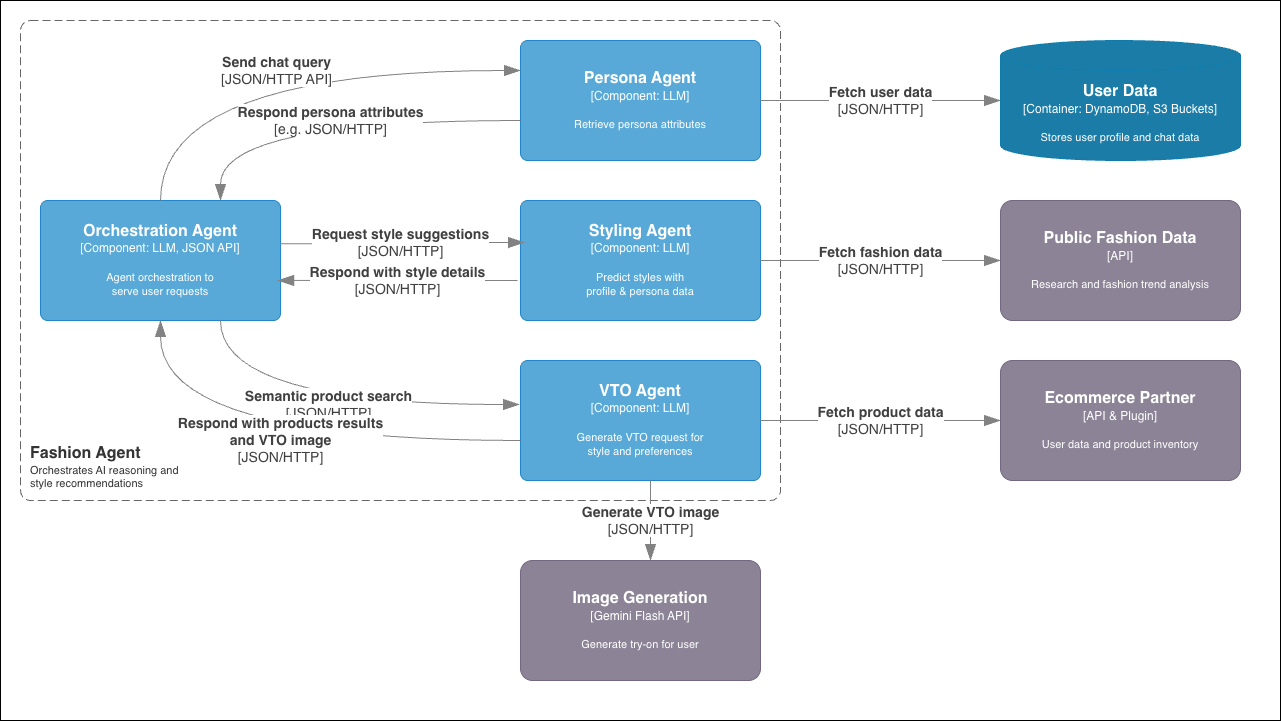

The diagram above was exported from draw.io. Its source (the exported page's mxGraphModel, read from the mxfile embedded in the PNG):
<mxGraphModel dx="2781" dy="1410" grid="1" gridSize="10" guides="1" tooltips="1" connect="1" arrows="1" fold="1" page="1" pageScale="1" pageWidth="827" pageHeight="1169" math="0" shadow="0">
  <root>
    <mxCell id="0" />
    <mxCell id="1" parent="0" />
    <mxCell id="2" parent="1" style="rounded=0;whiteSpace=wrap;html=1;fillColor=#FFFFFF;" value="" vertex="1">
      <mxGeometry height="720" width="1280" x="-80" y="1280" as="geometry" />
    </mxCell>
    <object placeholders="1" c4Name="Fashion Agent" c4Type="ContainerScopeBoundary" c4Application="Orchestrates AI reasoning and &#10;style recommendations" label="&lt;font style=&quot;font-size: 16px&quot;&gt;&lt;b&gt;&lt;div style=&quot;text-align: left&quot;&gt;%c4Name%&lt;/div&gt;&lt;/b&gt;&lt;/font&gt;&lt;div style=&quot;text-align: left&quot;&gt;%c4Application%&lt;/div&gt;" id="3">
      <mxCell parent="1" style="rounded=1;fontSize=11;whiteSpace=wrap;html=1;dashed=1;arcSize=20;fillColor=#FFFFFF;strokeColor=#666666;fontColor=#333333;labelBackgroundColor=none;align=left;verticalAlign=bottom;labelBorderColor=none;spacingTop=0;spacing=10;dashPattern=8 4;metaEdit=1;rotatable=0;perimeter=rectanglePerimeter;noLabel=0;labelPadding=0;allowArrows=0;connectable=0;expand=0;recursiveResize=0;editable=1;pointerEvents=0;absoluteArcSize=1;points=[[0.25,0,0],[0.5,0,0],[0.75,0,0],[1,0.25,0],[1,0.5,0],[1,0.75,0],[0.75,1,0],[0.5,1,0],[0.25,1,0],[0,0.75,0],[0,0.5,0],[0,0.25,0]];" vertex="1">
        <mxGeometry height="480" width="760" x="-60" y="1300" as="geometry" />
      </mxCell>
    </object>
    <object placeholders="1" c4Name="Orchestration Agent" c4Type="Component" c4Technology="LLM, JSON API" c4Description="Agent orchestration to &#10;serve user requests" label="&lt;font style=&quot;font-size: 16px&quot;&gt;&lt;b&gt;%c4Name%&lt;/b&gt;&lt;/font&gt;&lt;div&gt;[%c4Type%: %c4Technology%]&lt;/div&gt;&lt;br&gt;&lt;div&gt;&lt;font style=&quot;font-size: 11px&quot;&gt;%c4Description%&lt;/font&gt;&lt;/div&gt;" id="4">
      <mxCell parent="1" style="rounded=1;whiteSpace=wrap;html=1;labelBackgroundColor=none;fillColor=#58A9D7;fontColor=#FFFFFF;align=center;arcSize=6;strokeColor=#2086C9;metaEdit=1;resizable=0;points=[[0.25,0,0],[0.5,0,0],[0.75,0,0],[1,0.25,0],[1,0.5,0],[1,0.75,0],[0.75,1,0],[0.5,1,0],[0.25,1,0],[0,0.75,0],[0,0.5,0],[0,0.25,0]];" vertex="1">
        <mxGeometry height="120" width="240" x="-40" y="1480" as="geometry" />
      </mxCell>
    </object>
    <object placeholders="1" c4Name="Persona Agent" c4Type="Component" c4Technology="LLM" c4Description="Retrieve persona attributes" label="&lt;font style=&quot;font-size: 16px&quot;&gt;&lt;b&gt;%c4Name%&lt;/b&gt;&lt;/font&gt;&lt;div&gt;[%c4Type%: %c4Technology%]&lt;/div&gt;&lt;br&gt;&lt;div&gt;&lt;font style=&quot;font-size: 11px&quot;&gt;%c4Description%&lt;/font&gt;&lt;/div&gt;" id="5">
      <mxCell parent="1" style="rounded=1;whiteSpace=wrap;html=1;labelBackgroundColor=none;fillColor=#58A9D7;fontColor=#FFFFFF;align=center;arcSize=6;strokeColor=#2086C9;metaEdit=1;resizable=0;points=[[0.25,0,0],[0.5,0,0],[0.75,0,0],[1,0.25,0],[1,0.5,0],[1,0.75,0],[0.75,1,0],[0.5,1,0],[0.25,1,0],[0,0.75,0],[0,0.5,0],[0,0.25,0]];" vertex="1">
        <mxGeometry height="120" width="240" x="440" y="1320" as="geometry" />
      </mxCell>
    </object>
    <object placeholders="1" c4Name="Styling Agent" c4Type="Component" c4Technology="LLM" c4Description="Predict styles with &#10;profile &amp; persona data" label="&lt;font style=&quot;font-size: 16px&quot;&gt;&lt;b&gt;%c4Name%&lt;/b&gt;&lt;/font&gt;&lt;div&gt;[%c4Type%: %c4Technology%]&lt;/div&gt;&lt;br&gt;&lt;div&gt;&lt;font style=&quot;font-size: 11px&quot;&gt;%c4Description%&lt;/font&gt;&lt;/div&gt;" id="6">
      <mxCell parent="1" style="rounded=1;whiteSpace=wrap;html=1;labelBackgroundColor=none;fillColor=#58A9D7;fontColor=#FFFFFF;align=center;arcSize=6;strokeColor=#2086C9;metaEdit=1;resizable=0;points=[[0.25,0,0],[0.5,0,0],[0.75,0,0],[1,0.25,0],[1,0.5,0],[1,0.75,0],[0.75,1,0],[0.5,1,0],[0.25,1,0],[0,0.75,0],[0,0.5,0],[0,0.25,0]];" vertex="1">
        <mxGeometry height="120" width="240" x="440" y="1480" as="geometry" />
      </mxCell>
    </object>
    <object placeholders="1" c4Name="VTO Agent" c4Type="Component" c4Technology="LLM" c4Description="Generate VTO request for &#10;style and preferences" label="&lt;font style=&quot;font-size: 16px&quot;&gt;&lt;b&gt;%c4Name%&lt;/b&gt;&lt;/font&gt;&lt;div&gt;[%c4Type%: %c4Technology%]&lt;/div&gt;&lt;br&gt;&lt;div&gt;&lt;font style=&quot;font-size: 11px&quot;&gt;%c4Description%&lt;/font&gt;&lt;/div&gt;" id="7">
      <mxCell parent="1" style="rounded=1;whiteSpace=wrap;html=1;labelBackgroundColor=none;fillColor=#58A9D7;fontColor=#FFFFFF;align=center;arcSize=6;strokeColor=#2086C9;metaEdit=1;resizable=0;points=[[0.25,0,0],[0.5,0,0],[0.75,0,0],[1,0.25,0],[1,0.5,0],[1,0.75,0],[0.75,1,0],[0.5,1,0],[0.25,1,0],[0,0.75,0],[0,0.5,0],[0,0.25,0]];" vertex="1">
        <mxGeometry height="120" width="240" x="440" y="1640" as="geometry" />
      </mxCell>
    </object>
    <object placeholders="1" c4Type="Relationship" c4Technology="JSON/HTTP API" c4Description="Send chat query" label="&lt;div style=&quot;text-align: left&quot;&gt;&lt;div style=&quot;text-align: center&quot;&gt;&lt;b&gt;%c4Description%&lt;/b&gt;&lt;/div&gt;&lt;div style=&quot;text-align: center&quot;&gt;[%c4Technology%]&lt;/div&gt;&lt;/div&gt;" id="8">
      <mxCell edge="1" parent="1" source="4" style="endArrow=blockThin;html=1;fontSize=14;fontColor=#404040;strokeWidth=1;endFill=1;strokeColor=#828282;elbow=vertical;metaEdit=1;endSize=14;startSize=14;jumpStyle=arc;jumpSize=16;rounded=0;edgeStyle=orthogonalEdgeStyle;exitX=0.5;exitY=0;exitDx=0;exitDy=0;exitPerimeter=0;entryX=0;entryY=0.25;entryDx=0;entryDy=0;entryPerimeter=0;curved=1;" target="5">
        <mxGeometry relative="1" width="240" as="geometry">
          <mxPoint x="460" y="1460" as="sourcePoint" />
          <mxPoint x="700" y="1460" as="targetPoint" />
        </mxGeometry>
      </mxCell>
    </object>
    <object placeholders="1" c4Type="Relationship" c4Technology="e.g. JSON/HTTP" c4Description="Respond persona attributes" label="&lt;div style=&quot;text-align: left&quot;&gt;&lt;div style=&quot;text-align: center&quot;&gt;&lt;b&gt;%c4Description%&lt;/b&gt;&lt;/div&gt;&lt;div style=&quot;text-align: center&quot;&gt;[%c4Technology%]&lt;/div&gt;&lt;/div&gt;" id="9">
      <mxCell edge="1" parent="1" style="endArrow=blockThin;html=1;fontSize=14;fontColor=#404040;strokeWidth=1;endFill=1;strokeColor=#828282;elbow=vertical;metaEdit=1;endSize=14;startSize=14;jumpStyle=arc;jumpSize=16;rounded=0;edgeStyle=orthogonalEdgeStyle;curved=1;entryX=0.75;entryY=0;entryDx=0;entryDy=0;entryPerimeter=0;" target="4">
        <mxGeometry relative="1" width="240" as="geometry">
          <mxPoint x="440" y="1400" as="sourcePoint" />
          <mxPoint x="130" y="1480" as="targetPoint" />
        </mxGeometry>
      </mxCell>
    </object>
    <object placeholders="1" c4Type="Relationship" c4Technology="JSON/HTTP" c4Description="Request style suggestions" label="&lt;div style=&quot;text-align: left&quot;&gt;&lt;div style=&quot;text-align: center&quot;&gt;&lt;b&gt;%c4Description%&lt;/b&gt;&lt;/div&gt;&lt;div style=&quot;text-align: center&quot;&gt;[%c4Technology%]&lt;/div&gt;&lt;/div&gt;" id="10">
      <mxCell edge="1" parent="1" source="4" style="endArrow=blockThin;html=1;fontSize=14;fontColor=#404040;strokeWidth=1;endFill=1;strokeColor=#828282;elbow=vertical;metaEdit=1;endSize=14;startSize=14;jumpStyle=arc;jumpSize=16;rounded=0;edgeStyle=orthogonalEdgeStyle;exitX=0.999;exitY=0.361;exitDx=0;exitDy=0;exitPerimeter=0;entryX=0.017;entryY=0.349;entryDx=0;entryDy=0;entryPerimeter=0;" target="6">
        <mxGeometry relative="1" width="240" as="geometry">
          <mxPoint x="460" y="1460" as="sourcePoint" />
          <mxPoint x="700" y="1460" as="targetPoint" />
        </mxGeometry>
      </mxCell>
    </object>
    <object placeholders="1" c4Type="Relationship" c4Technology="JSON/HTTP" c4Description="Respond with style details" label="&lt;div style=&quot;text-align: left&quot;&gt;&lt;div style=&quot;text-align: center&quot;&gt;&lt;b&gt;%c4Description%&lt;/b&gt;&lt;/div&gt;&lt;div style=&quot;text-align: center&quot;&gt;[%c4Technology%]&lt;/div&gt;&lt;/div&gt;" id="11">
      <mxCell edge="1" parent="1" style="endArrow=blockThin;html=1;fontSize=14;fontColor=#404040;strokeWidth=1;endFill=1;strokeColor=#828282;elbow=vertical;metaEdit=1;endSize=14;startSize=14;jumpStyle=arc;jumpSize=16;rounded=0;edgeStyle=orthogonalEdgeStyle;entryX=0.988;entryY=0.666;entryDx=0;entryDy=0;entryPerimeter=0;" target="4">
        <mxGeometry relative="1" width="240" as="geometry">
          <mxPoint x="437" y="1560" as="sourcePoint" />
          <mxPoint x="700" y="1460" as="targetPoint" />
        </mxGeometry>
      </mxCell>
    </object>
    <object placeholders="1" c4Type="Relationship" c4Technology="JSON/HTTP" c4Description="Semantic product search" label="&lt;div style=&quot;text-align: left&quot;&gt;&lt;div style=&quot;text-align: center&quot;&gt;&lt;b&gt;%c4Description%&lt;/b&gt;&lt;/div&gt;&lt;div style=&quot;text-align: center&quot;&gt;[%c4Technology%]&lt;/div&gt;&lt;/div&gt;" id="12">
      <mxCell edge="1" parent="1" source="4" style="endArrow=blockThin;html=1;fontSize=14;fontColor=#404040;strokeWidth=1;endFill=1;strokeColor=#828282;elbow=vertical;metaEdit=1;endSize=14;startSize=14;jumpStyle=arc;jumpSize=16;rounded=0;edgeStyle=orthogonalEdgeStyle;exitX=0.75;exitY=1;exitDx=0;exitDy=0;exitPerimeter=0;curved=1;entryX=-0.004;entryY=0.367;entryDx=0;entryDy=0;entryPerimeter=0;" target="7">
        <mxGeometry relative="1" width="240" as="geometry">
          <mxPoint x="370" y="1590" as="sourcePoint" />
          <mxPoint x="610" y="1590" as="targetPoint" />
        </mxGeometry>
      </mxCell>
    </object>
    <object placeholders="1" c4Type="Relationship" c4Technology="JSON/HTTP" c4Description="Respond with products results&#10;and VTO image" label="&lt;div style=&quot;text-align: left&quot;&gt;&lt;div style=&quot;text-align: center&quot;&gt;&lt;b&gt;%c4Description%&lt;/b&gt;&lt;/div&gt;&lt;div style=&quot;text-align: center&quot;&gt;[%c4Technology%]&lt;/div&gt;&lt;/div&gt;" id="13">
      <mxCell edge="1" parent="1" style="endArrow=blockThin;html=1;fontSize=14;fontColor=#404040;strokeWidth=1;endFill=1;strokeColor=#828282;elbow=vertical;metaEdit=1;endSize=14;startSize=14;jumpStyle=arc;jumpSize=16;rounded=0;edgeStyle=orthogonalEdgeStyle;entryX=0.5;entryY=1;entryDx=0;entryDy=0;entryPerimeter=0;curved=1;" target="4">
        <mxGeometry relative="1" width="240" as="geometry">
          <mxPoint x="440" y="1720" as="sourcePoint" />
          <mxPoint x="440" y="1640" as="targetPoint" />
        </mxGeometry>
      </mxCell>
    </object>
    <object placeholders="1" c4Type="Relationship" c4Technology="JSON/HTTP" c4Description="Fetch user data" label="&lt;div style=&quot;text-align: left&quot;&gt;&lt;div style=&quot;text-align: center&quot;&gt;&lt;b&gt;%c4Description%&lt;/b&gt;&lt;/div&gt;&lt;div style=&quot;text-align: center&quot;&gt;[%c4Technology%]&lt;/div&gt;&lt;/div&gt;" id="14">
      <mxCell edge="1" parent="1" source="5" style="endArrow=blockThin;html=1;fontSize=14;fontColor=#404040;strokeWidth=1;endFill=1;strokeColor=#828282;elbow=vertical;metaEdit=1;endSize=14;startSize=14;jumpStyle=arc;jumpSize=16;rounded=0;edgeStyle=orthogonalEdgeStyle;entryX=0;entryY=0.5;entryDx=0;entryDy=0;entryPerimeter=0;exitX=1;exitY=0.5;exitDx=0;exitDy=0;exitPerimeter=0;" target="18">
        <mxGeometry relative="1" width="240" as="geometry">
          <mxPoint as="offset" />
          <mxPoint x="680" y="1370" as="sourcePoint" />
          <mxPoint x="840" y="1370" as="targetPoint" />
        </mxGeometry>
      </mxCell>
    </object>
    <object placeholders="1" c4Type="Relationship" c4Technology="JSON/HTTP" c4Description="Fetch product data" label="&lt;div style=&quot;text-align: left&quot;&gt;&lt;div style=&quot;text-align: center&quot;&gt;&lt;b&gt;%c4Description%&lt;/b&gt;&lt;/div&gt;&lt;div style=&quot;text-align: center&quot;&gt;[%c4Technology%]&lt;/div&gt;&lt;/div&gt;" id="15">
      <mxCell edge="1" parent="1" source="7" style="endArrow=blockThin;html=1;fontSize=14;fontColor=#404040;strokeWidth=1;endFill=1;strokeColor=#828282;elbow=vertical;metaEdit=1;endSize=14;startSize=14;jumpStyle=arc;jumpSize=16;rounded=0;edgeStyle=orthogonalEdgeStyle;exitX=1;exitY=0.5;exitDx=0;exitDy=0;exitPerimeter=0;" target="20">
        <mxGeometry relative="1" width="240" as="geometry">
          <mxPoint x="680" y="1700" as="sourcePoint" />
          <mxPoint x="830" y="1700" as="targetPoint" />
        </mxGeometry>
      </mxCell>
    </object>
    <object placeholders="1" c4Type="Relationship" c4Technology="JSON/HTTP" c4Description="Fetch fashion data" label="&lt;div style=&quot;text-align: left&quot;&gt;&lt;div style=&quot;text-align: center&quot;&gt;&lt;b&gt;%c4Description%&lt;/b&gt;&lt;/div&gt;&lt;div style=&quot;text-align: center&quot;&gt;[%c4Technology%]&lt;/div&gt;&lt;/div&gt;" id="16">
      <mxCell edge="1" parent="1" source="6" style="endArrow=blockThin;html=1;fontSize=14;fontColor=#404040;strokeWidth=1;endFill=1;strokeColor=#828282;elbow=vertical;metaEdit=1;endSize=14;startSize=14;jumpStyle=arc;jumpSize=16;rounded=0;edgeStyle=orthogonalEdgeStyle;exitX=1;exitY=0.5;exitDx=0;exitDy=0;exitPerimeter=0;entryX=0;entryY=0.5;entryDx=0;entryDy=0;entryPerimeter=0;" target="19">
        <mxGeometry relative="1" width="240" as="geometry">
          <mxPoint x="690" y="1540" as="sourcePoint" />
          <mxPoint x="820" y="1540" as="targetPoint" />
        </mxGeometry>
      </mxCell>
    </object>
    <object placeholders="1" c4Type="Relationship" c4Technology="JSON/HTTP" c4Description="Generate VTO image" label="&lt;div style=&quot;text-align: left&quot;&gt;&lt;div style=&quot;text-align: center&quot;&gt;&lt;b&gt;%c4Description%&lt;/b&gt;&lt;/div&gt;&lt;div style=&quot;text-align: center&quot;&gt;[%c4Technology%]&lt;/div&gt;&lt;/div&gt;" id="17">
      <mxCell edge="1" parent="1" style="endArrow=blockThin;html=1;fontSize=14;fontColor=#404040;strokeWidth=1;endFill=1;strokeColor=#828282;elbow=vertical;metaEdit=1;endSize=14;startSize=14;jumpStyle=arc;jumpSize=16;rounded=0;edgeStyle=orthogonalEdgeStyle;">
        <mxGeometry relative="1" width="240" as="geometry">
          <mxPoint x="570" y="1760" as="sourcePoint" />
          <mxPoint x="570" y="1840" as="targetPoint" />
        </mxGeometry>
      </mxCell>
    </object>
    <object placeholders="1" c4Name="User Data" c4Type="Container" c4Technology="DynamoDB, S3 Buckets" c4Description="Stores user profile and chat data" label="&lt;font style=&quot;font-size: 16px&quot;&gt;&lt;b&gt;%c4Name%&lt;/b&gt;&lt;/font&gt;&lt;div&gt;[%c4Type%:&amp;nbsp;%c4Technology%]&lt;/div&gt;&lt;br&gt;&lt;div&gt;&lt;font style=&quot;font-size: 11px&quot;&gt;&lt;font&gt;%c4Description%&lt;/font&gt;&lt;/font&gt;&lt;/div&gt;" id="18">
      <mxCell parent="1" style="shape=cylinder3;size=15;whiteSpace=wrap;html=1;boundedLbl=1;rounded=0;labelBackgroundColor=none;fillColor=#1B7DA7;fontSize=12;fontColor=#FFFFFF;align=center;strokeColor=#0E7DAD;metaEdit=1;points=[[0.5,0,0],[1,0.25,0],[1,0.5,0],[1,0.75,0],[0.5,1,0],[0,0.75,0],[0,0.5,0],[0,0.25,0]];resizable=0;" vertex="1">
        <mxGeometry height="120" width="240" x="920" y="1320" as="geometry" />
      </mxCell>
    </object>
    <object placeholders="1" c4Name="Public Fashion Data" c4Type="API" c4Description="Research and fashion trend analysis" label="&lt;font style=&quot;font-size: 16px&quot;&gt;&lt;b&gt;%c4Name%&lt;/b&gt;&lt;/font&gt;&lt;div&gt;[%c4Type%]&lt;/div&gt;&lt;br&gt;&lt;div&gt;&lt;font style=&quot;font-size: 11px&quot;&gt;&lt;font&gt;%c4Description%&lt;/font&gt;&lt;/font&gt;&lt;/div&gt;" id="19">
      <mxCell parent="1" style="rounded=1;whiteSpace=wrap;html=1;labelBackgroundColor=none;fillColor=#8C8496;fontColor=#FFFFFF;align=center;arcSize=10;strokeColor=#736782;metaEdit=1;resizable=0;points=[[0.25,0,0],[0.5,0,0],[0.75,0,0],[1,0.25,0],[1,0.5,0],[1,0.75,0],[0.75,1,0],[0.5,1,0],[0.25,1,0],[0,0.75,0],[0,0.5,0],[0,0.25,0]];" vertex="1">
        <mxGeometry height="120" width="240" x="920" y="1480" as="geometry" />
      </mxCell>
    </object>
    <object placeholders="1" c4Name="Ecommerce Partner" c4Type="API &amp; Plugin" c4Description="User data and product inventory" label="&lt;font style=&quot;font-size: 16px&quot;&gt;&lt;b&gt;%c4Name%&lt;/b&gt;&lt;/font&gt;&lt;div&gt;[%c4Type%]&lt;/div&gt;&lt;br&gt;&lt;div&gt;&lt;font style=&quot;font-size: 11px&quot;&gt;&lt;font&gt;%c4Description%&lt;/font&gt;&lt;/font&gt;&lt;/div&gt;" id="20">
      <mxCell parent="1" style="rounded=1;whiteSpace=wrap;html=1;labelBackgroundColor=none;fillColor=#8C8496;fontColor=#FFFFFF;align=center;arcSize=10;strokeColor=#736782;metaEdit=1;resizable=0;points=[[0.25,0,0],[0.5,0,0],[0.75,0,0],[1,0.25,0],[1,0.5,0],[1,0.75,0],[0.75,1,0],[0.5,1,0],[0.25,1,0],[0,0.75,0],[0,0.5,0],[0,0.25,0]];" vertex="1">
        <mxGeometry height="120" width="240" x="920" y="1640" as="geometry" />
      </mxCell>
    </object>
    <object placeholders="1" c4Name="Image Generation" c4Type="Gemini Flash API" c4Description="Generate try-on for user" label="&lt;font style=&quot;font-size: 16px&quot;&gt;&lt;b&gt;%c4Name%&lt;/b&gt;&lt;/font&gt;&lt;div&gt;[%c4Type%]&lt;/div&gt;&lt;br&gt;&lt;div&gt;&lt;font style=&quot;font-size: 11px&quot;&gt;&lt;font&gt;%c4Description%&lt;/font&gt;&lt;/font&gt;&lt;/div&gt;" id="21">
      <mxCell parent="1" style="rounded=1;whiteSpace=wrap;html=1;labelBackgroundColor=none;fillColor=#8C8496;fontColor=#FFFFFF;align=center;arcSize=10;strokeColor=#736782;metaEdit=1;resizable=0;points=[[0.25,0,0],[0.5,0,0],[0.75,0,0],[1,0.25,0],[1,0.5,0],[1,0.75,0],[0.75,1,0],[0.5,1,0],[0.25,1,0],[0,0.75,0],[0,0.5,0],[0,0.25,0]];" vertex="1">
        <mxGeometry height="120" width="240" x="440" y="1840" as="geometry" />
      </mxCell>
    </object>
  </root>
</mxGraphModel>